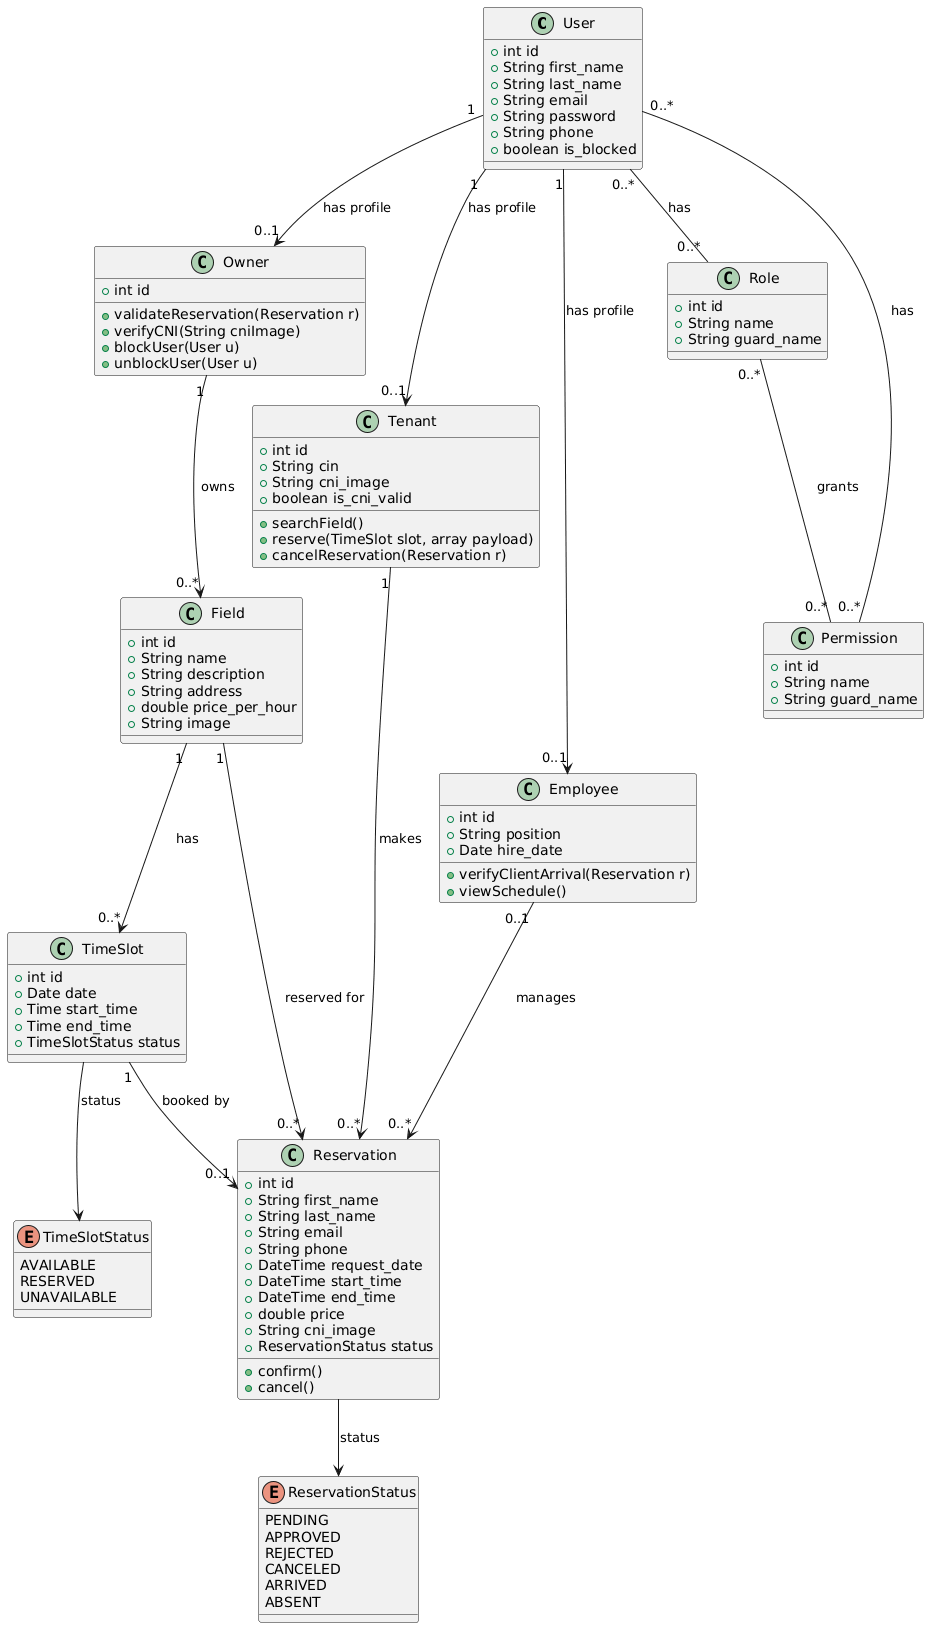

The diagram above was rendered by PlantUML. Its source (embedded in the PNG):
@startuml
top to bottom direction
class User {
  +int id
  +String first_name
  +String last_name
  +String email
  +String password
  +String phone
  +boolean is_blocked
}

class Owner {
  +int id
  +validateReservation(Reservation r)
  +verifyCNI(String cniImage)
  +blockUser(User u)
  +unblockUser(User u)
}

class Tenant {
  +int id
  +String cin
  +String cni_image
  +boolean is_cni_valid
  +searchField()
  +reserve(TimeSlot slot, array payload)
  +cancelReservation(Reservation r)
}

class Employee {
  +int id
  +String position
  +Date hire_date
  +verifyClientArrival(Reservation r)
  +viewSchedule()
}

class Field {
  +int id
  +String name
  +String description
  +String address
  +double price_per_hour
  +String image
}

class TimeSlot {
  +int id
  +Date date
  +Time start_time
  +Time end_time
  +TimeSlotStatus status
}

enum TimeSlotStatus {
  AVAILABLE
  RESERVED
  UNAVAILABLE
}

class Reservation {
  +int id
  +String first_name
  +String last_name
  +String email
  +String phone
  +DateTime request_date
  +DateTime start_time
  +DateTime end_time
  +double price
  +String cni_image
  +ReservationStatus status
  +confirm()
  +cancel()
}

enum ReservationStatus {
  PENDING
  APPROVED
  REJECTED
  CANCELED
  ARRIVED
  ABSENT
}

class Role {
  +int id
  +String name
  +String guard_name
}

class Permission {
  +int id
  +String name
  +String guard_name
}

User "1" --> "0..1" Owner : has profile
User "1" --> "0..1" Tenant : has profile
User "1" --> "0..1" Employee : has profile

User "0..*" -- "0..*" Role : has
User "0..*" -- "0..*" Permission : has
Role "0..*" -- "0..*" Permission : grants

Owner "1" --> "0..*" Field : owns
Field "1" --> "0..*" TimeSlot : has

Tenant "1" --> "0..*" Reservation : makes
Employee "0..1" --> "0..*" Reservation : manages
Field "1" --> "0..*" Reservation : reserved for
TimeSlot "1" --> "0..1" Reservation : booked by

TimeSlot --> TimeSlotStatus : status
Reservation --> ReservationStatus : status
@enduml